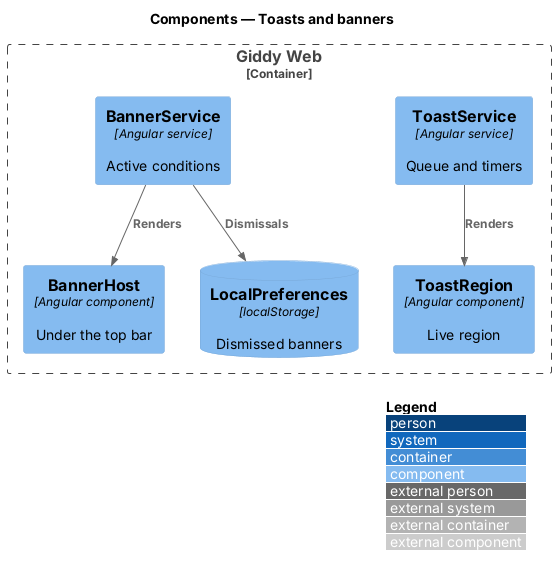

The diagram above was rendered by PlantUML. Its source (embedded in the PNG):
@startuml
!include <C4/C4_Component>
LAYOUT_WITH_LEGEND()
title Components — Toasts and banners

Container_Boundary(web_b, "Giddy Web") {
  Component(ts, "ToastService", "Angular service", "Queue and timers")
  Component(tr, "ToastRegion", "Angular component", "Live region")
  Component(bs, "BannerService", "Angular service", "Active conditions")
  Component(bh, "BannerHost", "Angular component", "Under the top bar")
  ComponentDb(ls, "LocalPreferences", "localStorage", "Dismissed banners")
}

Rel(ts, tr, "Renders")
Rel(bs, bh, "Renders")
Rel(bs, ls, "Dismissals")
@enduml